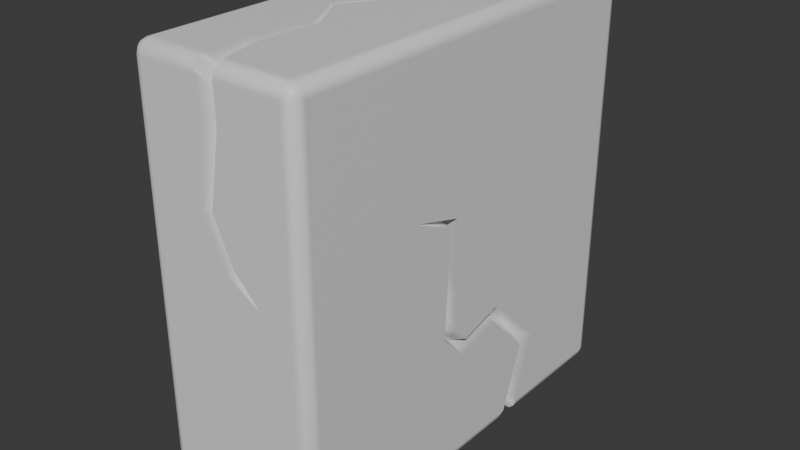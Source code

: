 # Source: Oblong_1p5_Cracked_1.blend  (saved by Blender 4.1.24; exported with 4.5.12 LTS)
import bpy
from mathutils import Matrix  # noqa: F401  (used for matrix-valued properties, if any)

bpy.ops.wm.read_factory_settings(use_empty=True)
scene = bpy.context.scene
scene.name = 'Scene'

# ---- collections
col_collection = bpy.data.collections.new('Collection'); scene.collection.children.link(col_collection)

# ---- materials (node trees are filled in below, after node groups)
mat_material = bpy.data.materials.new('Material')
mat_material.alpha_threshold = 0.0
mat_material.use_transparent_shadow = False
mat_material.roughness = 0.5
mat_material.line_color = (0.0, 0.0, 0.0, 1.0)

# ---- material node trees
mat_material.use_nodes = True; mat_material.node_tree.nodes.clear()
_N = mat_material.node_tree.nodes; _L = mat_material.node_tree.links
n0 = _N.new('ShaderNodeOutputMaterial'); n0.name = 'Material Output'; n0.location = (300, 300)
n1 = _N.new('ShaderNodeBsdfPrincipled'); n1.name = 'Principled BSDF'; n1.location = (10, 300)
n1.inputs[3].default_value = 1.45
_L.new(n1.outputs[0], n0.inputs[0])
n0.is_active_output = True

# ---- world
world_world = bpy.data.worlds.new('World'); scene.world = world_world
world_world.use_nodes = True; world_world.node_tree.nodes.clear()
_N = world_world.node_tree.nodes; _L = world_world.node_tree.links
n0 = _N.new('ShaderNodeOutputWorld'); n0.name = 'World Output'; n0.location = (300, 300)
n1 = _N.new('ShaderNodeBackground'); n1.name = 'Background'; n1.location = (10, 300)
n1.inputs[0].default_value = (0.05088, 0.05088, 0.05088, 1.0)
_L.new(n1.outputs[0], n0.inputs[0])
n0.is_active_output = True
world_world.color = (0.05088, 0.05088, 0.05088)
world_world.use_sun_shadow = False
world_world.sun_shadow_jitter_overblur = 0.0

# ---- meshes
me_cube = bpy.data.meshes.new('Cube')
me_cube.from_pydata([(0.425, 1.25, 1.175), (0.425, 1.175, 1.25), (0.5, 1.175, 1.175), (0.425, 1.24, 1.212), (0.4625, 1.24, 1.175), (0.4609, 1.23, 1.211), (0.4625, 1.175, 1.24), (0.425, 1.212, 1.24), (0.4609, 1.211, 1.23), (0.49, 1.212, 1.175), (0.49, 1.175, 1.212), (0.4802, 1.211, 1.211), (0.425, 1.175, -1.25), (0.425, 1.25, -1.175), (0.5, 1.175, -1.175), (0.425, 1.212, -1.24), (0.4625, 1.175, -1.24), (0.4609, 1.211, -1.23), (0.4625, 1.24, -1.175), (0.425, 1.24, -1.212), (0.4609, 1.23, -1.211), (0.49, 1.175, -1.212), (0.49, 1.212, -1.175), (0.4802, 1.211, -1.211), (0.5, -1.175, 1.175), (0.425, -1.175, 1.25), (0.425, -1.25, 1.175), (0.49, -1.175, 1.212), (0.49, -1.212, 1.175), (0.4802, -1.211, 1.211), (0.425, -1.212, 1.24), (0.4625, -1.175, 1.24), (0.4609, -1.211, 1.23), (0.4625, -1.24, 1.175), (0.425, -1.24, 1.212), (0.4609, -1.23, 1.211), (0.5, -1.175, -1.175), (0.425, -1.25, -1.175), (0.425, -1.175, -1.25), (0.49, -1.212, -1.175), (0.49, -1.175, -1.212), (0.4802, -1.211, -1.211), (0.425, -1.24, -1.212), (0.4625, -1.24, -1.175), (0.4609, -1.23, -1.211), (0.4625, -1.175, -1.24), (0.425, -1.212, -1.24), (0.4609, -1.211, -1.23), (-0.425, 1.25, 1.175), (-0.5, 1.175, 1.175), (-0.425, 1.175, 1.25), (-0.4625, 1.24, 1.175), (-0.425, 1.24, 1.212), (-0.4609, 1.23, 1.211), (-0.49, 1.175, 1.212), (-0.49, 1.212, 1.175), (-0.4802, 1.211, 1.211), (-0.425, 1.212, 1.24), (-0.4625, 1.175, 1.24), (-0.4609, 1.211, 1.23), (-0.5, 1.175, -1.175), (-0.425, 1.25, -1.175), (-0.425, 1.175, -1.25), (-0.49, 1.212, -1.175), (-0.49, 1.175, -1.212), (-0.4802, 1.211, -1.211), (-0.425, 1.24, -1.212), (-0.4625, 1.24, -1.175), (-0.4609, 1.23, -1.211), (-0.4625, 1.175, -1.24), (-0.425, 1.212, -1.24), (-0.4609, 1.211, -1.23), (-0.5, -1.175, 1.175), (-0.425, -1.25, 1.175), (-0.425, -1.175, 1.25), (-0.49, -1.212, 1.175), (-0.49, -1.175, 1.212), (-0.4802, -1.211, 1.211), (-0.425, -1.24, 1.212), (-0.4625, -1.24, 1.175), (-0.4609, -1.23, 1.211), (-0.4625, -1.175, 1.24), (-0.425, -1.212, 1.24), (-0.4609, -1.211, 1.23), (-0.425, -1.175, -1.25), (-0.425, -1.25, -1.175), (-0.5, -1.175, -1.175), (-0.425, -1.212, -1.24), (-0.4625, -1.175, -1.24), (-0.4609, -1.211, -1.23), (-0.4625, -1.24, -1.175), (-0.425, -1.24, -1.212), (-0.4609, -1.23, -1.211), (-0.49, -1.175, -1.212), (-0.49, -1.212, -1.175), (-0.4802, -1.211, -1.211), (0.4625, 0.4581, -1.24), (0.4625, 0.2966, -1.24), (0.5, 0.4648, -1.175), (0.5, 0.3354, -1.175), (0.425, 0.304, -1.25), (0.425, 0.4472, -1.25), (0.49, 0.4582, -1.212), (0.49, 0.3059, -1.212), (0.265, 0.5091, -1.25), (0.2682, 0.7248, -1.25), (0.002062, 0.8556, -1.25), (-0.267, 0.7917, -1.25), (0.005203, 0.7916, -1.25), (0.1794, 0.6789, -1.25), (0.1507, 0.4626, -1.25), (0.5, 0.473, -0.7923), (0.5, 0.2078, -0.5091), (0.5, -0.07503, -0.5842), (0.5, -0.2427, -0.4183), (0.5, -0.2284, -0.1592), (0.5, -0.2164, 0.2318), (0.5, -0.4796, 0.3528), (0.5, -0.157, 0.2623), (0.5, -0.154, -0.1775), (0.5, -0.1499, -0.3923), (0.5, -0.05576, -0.4883), (0.5, 0.2239, -0.4123), (0.5, 0.5848, -0.7694), (-0.4625, 1.24, -0.3813), (-0.4625, 1.24, -0.1252), (-0.5, 1.175, -0.3491), (-0.5, 1.175, -0.1053), (-0.425, 1.25, -0.1379), (-0.425, 1.25, -0.3537), (-0.49, 1.212, -0.3769), (-0.49, 1.212, -0.1252), (-0.5, 0.8496, -0.1886), (-0.5, 0.5454, -0.1192), (-0.5, 0.3256, 0.09711), (-0.5, 0.4263, 0.3776), (-0.5, -0.09438, 0.5599), (-0.5, 0.3101, 0.3399), (-0.5, 0.1845, 0.06207), (-0.5, 0.4689, -0.2242), (-0.5, 0.836, -0.325), (-0.2258, 1.25, -0.1632), (0.04832, 1.25, -0.2788), (0.1383, 1.25, -0.0988), (0.2926, 1.25, -0.1118), (0.09211, 1.25, -0.04473), (0.001538, 1.25, -0.175), (-0.2475, 1.25, -0.03485), (-0.07252, -1.25, 1.175), (0.03851, -1.25, 1.175), (0.04142, -1.175, 1.25), (-0.06659, -1.175, 1.25), (-0.07291, -1.24, 1.212), (0.04196, -1.24, 1.212), (-0.08622, -1.212, 1.24), (0.05116, -1.212, 1.24), (-0.05564, -1.25, 0.956), (-0.1026, -1.25, 0.5345), (0.03302, -1.25, 0.2486), (0.2325, -1.25, 0.1355), (0.07988, -1.25, 0.2936), (-0.03215, -1.25, 0.5411), (0.04295, -1.25, 0.9581), (-0.01105, -0.05956, 1.25), (-0.1814, -0.3043, 1.25), (-0.03853, -0.5879, 1.25), (-0.09494, -0.951, 1.25), (-0.01835, -0.9433, 1.25), (0.002741, -0.57, 1.25), (-0.1425, -0.3192, 1.25), (-0.01656, -1.093, 1.119), (-0.01617, -1.131, 1.054), (-0.009612, -1.056, 1.129), (-0.01604, -1.121, 1.091), (-0.1597, -0.314, 1.124), (-0.01721, -0.5799, 1.124), (-0.05688, -0.947, 1.124), (-0.004071, -1.131, 0.953), (-0.06637, -1.131, 0.536), (0.05766, -1.131, 0.2746), (-0.3731, 1.042, -0.2444), (-0.3455, 1.069, -0.244), (-0.3831, 1.004, -0.2353), (-0.3081, 1.079, -0.2282), (-0.241, 1.079, -0.09822), (0.0189, 1.079, -0.2212), (0.1127, 1.079, -0.07595), (-0.3966, 0.3645, 0.3513), (-0.3966, 0.2607, 0.0768), (-0.3966, 0.5023, -0.1714), (-0.3966, 0.8357, -0.2579), (0.3966, 0.4013, -1.085), (0.3216, 0.3849, -1.16), (0.3866, 0.388, -1.123), (0.359, 0.3813, -1.15), (0.2093, 0.4868, -1.158), (0.2234, 0.6995, -1.158), (0.002214, 0.8245, -1.158), (0.3898, -0.1858, 0.2441), (0.3898, -0.1932, -0.1719), (0.3898, -0.1941, -0.4047), (0.3898, -0.06653, -0.5352), (0.3898, 0.2117, -0.461), (0.3898, 0.5293, -0.7825)], [], [(62, 12, 101, 104, 105, 106, 107), (86, 72, 49, 127, 132, 133, 134, 135, 136, 137, 138, 139, 140, 126, 60), (37, 26, 149, 162, 161, 160, 159, 158, 157, 85), (1, 50, 163, 169, 168, 167, 150, 25), (14, 2, 24, 36, 99, 111, 112, 113, 114, 115, 116, 117, 118, 119, 120, 121, 122, 123, 98), (0, 3, 5, 4), (3, 7, 8, 5), (1, 6, 8, 7), (6, 10, 11, 8), (2, 9, 11, 10), (9, 4, 5, 11), (5, 8, 11), (12, 15, 17, 16), (15, 19, 20, 17), (13, 18, 20, 19), (18, 22, 23, 20), (14, 21, 23, 22), (21, 16, 17, 23), (17, 20, 23), (24, 27, 29, 28), (27, 31, 32, 29), (25, 30, 32, 31), (30, 34, 35, 32), (26, 33, 35, 34), (33, 28, 29, 35), (29, 32, 35), (36, 39, 41, 40), (39, 43, 44, 41), (37, 42, 44, 43), (42, 46, 47, 44), (38, 45, 47, 46), (45, 40, 41, 47), (41, 44, 47), (48, 51, 53, 52), (51, 55, 56, 53), (49, 54, 56, 55), (54, 58, 59, 56), (50, 57, 59, 58), (57, 52, 53, 59), (53, 56, 59), (60, 63, 65, 64), (63, 67, 68, 65), (61, 66, 68, 67), (66, 70, 71, 68), (62, 69, 71, 70), (69, 64, 65, 71), (65, 68, 71), (72, 75, 77, 76), (75, 79, 80, 77), (73, 78, 80, 79), (78, 82, 83, 80), (74, 81, 83, 82), (81, 76, 77, 83), (77, 80, 83), (84, 87, 89, 88), (87, 91, 92, 89), (85, 90, 92, 91), (90, 94, 95, 92), (86, 93, 95, 94), (93, 88, 89, 95), (89, 92, 95), (62, 84, 88, 69), (69, 88, 93, 64), (64, 93, 86, 60), (12, 62, 70, 15), (15, 70, 66, 19), (19, 66, 61, 13), (2, 14, 22, 9), (9, 22, 18, 4), (4, 18, 13, 0), (85, 73, 79, 90), (90, 79, 75, 94), (94, 75, 72, 86), (26, 37, 43, 33), (33, 43, 39, 28), (28, 39, 36, 24), (48, 128, 125, 51), (51, 125, 131, 55), (55, 131, 127, 49), (25, 150, 155, 30), (30, 155, 153, 34), (34, 153, 149, 26), (1, 25, 31, 6), (6, 31, 27, 10), (10, 27, 24, 2), (84, 38, 46, 87), (87, 46, 42, 91), (91, 42, 37, 85), (74, 50, 58, 81), (81, 58, 54, 76), (76, 54, 49, 72), (50, 1, 7, 57), (57, 7, 3, 52), (52, 3, 0, 48), (38, 100, 97, 45), (45, 97, 103, 40), (40, 103, 99, 36), (61, 129, 141, 142, 143, 144, 145, 146, 147, 128, 48, 0, 13), (99, 103, 193, 191), (98, 102, 21, 14), (100, 110, 195, 192), (97, 100, 192, 194), (96, 101, 12, 16), (103, 97, 194, 193), (102, 96, 16, 21), (98, 123, 203, 191), (126, 140, 190, 182), (127, 131, 180, 182), (126, 130, 63, 60), (128, 147, 184, 183), (125, 128, 183, 181), (124, 129, 61, 67), (131, 125, 181, 180), (130, 124, 67, 63), (155, 150, 172, 170), (154, 151, 74, 82), (148, 156, 177, 171), (153, 155, 170, 173), (152, 154, 82, 78), (150, 167, 176, 172), (149, 153, 173, 171), (148, 152, 78, 73), (163, 50, 74, 164), (164, 74, 151, 166, 165), (170, 172, 151, 154), (172, 176, 166, 151), (171, 173, 152, 148), (171, 177, 162, 149), (173, 170, 154, 152), (85, 157, 156, 148, 73), (183, 184, 141, 129), (181, 183, 129, 124), (182, 190, 132, 127), (182, 180, 130, 126), (180, 181, 124, 130), (192, 195, 104, 101), (191, 203, 111, 99), (194, 192, 101, 96), (191, 193, 102, 98), (193, 194, 96, 102), (198, 118, 117), (116, 198, 117), (200, 120, 119, 118, 198, 199), (114, 200, 199, 198, 116, 115), (201, 121, 120, 200), (113, 201, 200, 114), (202, 122, 121, 201), (112, 202, 201, 113), (203, 123, 122, 202), (111, 203, 202, 112), (104, 195, 196, 105), (195, 110, 109, 196), (105, 196, 197, 106), (196, 109, 108, 197), (106, 197, 107), (197, 108, 107), (143, 186, 144), (186, 145, 144), (142, 185, 186, 143), (185, 146, 145, 186), (141, 184, 185, 142), (184, 147, 146, 185), (190, 140, 139, 189), (132, 190, 189, 133), (189, 139, 138, 188), (133, 189, 188, 134), (188, 138, 137, 187), (134, 188, 187, 135), (187, 137, 136), (135, 187, 136), (160, 179, 159), (179, 158, 159), (161, 178, 179, 160), (178, 157, 158, 179), (162, 177, 178, 161), (177, 156, 157, 178), (176, 167, 168, 175), (166, 176, 175, 165), (165, 175, 174, 164), (175, 168, 169, 174), (164, 174, 163), (174, 169, 163), (107, 108, 109, 110, 100, 38, 84, 62)])
me_cube.polygons.foreach_set('use_smooth', [True] * 183)
_k = set([(96, 101), (96, 102), (97, 100), (97, 103), (98, 102), (98, 123), (99, 103), (99, 111), (100, 110), (101, 104), (104, 105), (105, 106), (106, 107), (107, 108), (107, 197), (108, 109), (109, 110), (111, 112), (112, 113), (113, 114), (114, 115), (115, 116), (116, 117), (117, 118), (117, 198), (118, 119), (119, 120), (120, 121), (121, 122), (122, 123), (124, 129), (124, 130), (125, 128), (125, 131), (126, 130), (126, 140), (127, 131), (127, 132), (128, 147), (129, 141), (132, 133), (133, 134), (134, 135), (135, 136), (136, 137), (136, 187), (137, 138), (138, 139), (139, 140), (141, 142), (142, 143), (143, 144), (144, 145), (144, 186), (145, 146), (146, 147), (148, 152), (148, 156), (149, 153), (149, 162), (150, 155), (150, 167), (151, 154), (151, 166), (152, 154), (153, 155), (156, 157), (157, 158), (158, 159), (159, 160), (159, 179), (160, 161), (161, 162), (163, 164), (163, 169), (163, 174), (164, 165), (165, 166), (167, 168), (168, 169), (170, 172), (170, 173), (171, 173), (171, 177), (172, 176), (174, 175), (175, 176), (177, 178), (178, 179), (180, 181), (180, 182), (181, 183), (182, 190), (183, 184), (184, 185), (185, 186), (187, 188), (188, 189), (189, 190), (191, 193), (191, 203), (192, 194), (192, 195), (193, 194), (195, 196), (196, 197), (198, 199), (199, 200), (200, 201), (201, 202), (202, 203)])
me_cube.attributes.new('sharp_edge', 'BOOLEAN', 'EDGE').data.foreach_set('value', [ (min(e.vertices), max(e.vertices)) in _k for e in me_cube.edges])
_uv = me_cube.uv_layers.new(name='UVMap')
_uv.uv.foreach_set('vector', [0.1437, 0.5188, 0.3563, 0.5188, 0.3563, 0.5846, 0.3163, 0.579, 0.317, 0.5595, 0.2505, 0.5476, 0.1833, 0.5534, 0.3938, 0.01875, 0.6063, 0.01875, 0.6063, 0.2313, 0.4905, 0.2313, 0.4829, 0.2018, 0.4892, 0.1743, 0.5088, 0.1544, 0.5341, 0.1635, 0.5506, 0.1165, 0.5307, 0.153, 0.5056, 0.1417, 0.4797, 0.1674, 0.4706, 0.2006, 0.4684, 0.2313, 0.3938, 0.2313, 0.3938, 0.7688, 0.6063, 0.7688, 0.6063, 0.8654, 0.5866, 0.8643, 0.5489, 0.883, 0.5265, 0.855, 0.5122, 0.8169, 0.5225, 0.8667, 0.5483, 0.9007, 0.3938, 0.9813, 0.6438, 0.5188, 0.8563, 0.5188, 0.7528, 0.6304, 0.7856, 0.6539, 0.7493, 0.6765, 0.7546, 0.7103, 0.7396, 0.7313, 0.6438, 0.7313, 0.3938, 0.5188, 0.6063, 0.5188, 0.6063, 0.7313, 0.3938, 0.7313, 0.3938, 0.5947, 0.4284, 0.5822, 0.454, 0.6062, 0.4472, 0.6318, 0.4622, 0.6469, 0.4856, 0.6456, 0.521, 0.6446, 0.5319, 0.6684, 0.5237, 0.6392, 0.4839, 0.6389, 0.4645, 0.6386, 0.4558, 0.63, 0.4627, 0.6048, 0.4304, 0.5721, 0.3938, 0.583, 0.6063, 0.4813, 0.6156, 0.4813, 0.6152, 0.4902, 0.6062, 0.4906, 0.6156, 0.4813, 0.625, 0.4812, 0.625, 0.4902, 0.6152, 0.4902, 0.6438, 0.5188, 0.6344, 0.5188, 0.6348, 0.5, 0.6438, 0.5, 0.6344, 0.5188, 0.6156, 0.5187, 0.6152, 0.5098, 0.6348, 0.5, 0.6063, 0.5188, 0.6062, 0.5094, 0.6152, 0.5098, 0.6156, 0.5187, 0.6062, 0.5094, 0.6062, 0.4906, 0.6152, 0.4902, 0.6152, 0.5098, 0.6152, 0.4902, 0.625, 0.4902, 0.6152, 0.4951, 0.3563, 0.5188, 0.3562, 0.5094, 0.3652, 0.5098, 0.3656, 0.5187, 0.3562, 0.5094, 0.3563, 0.5, 0.3652, 0.5, 0.3652, 0.5098, 0.3938, 0.4813, 0.3938, 0.4906, 0.375, 0.4902, 0.375, 0.4812, 0.3938, 0.4906, 0.3937, 0.5094, 0.3848, 0.5098, 0.375, 0.4902, 0.3938, 0.5188, 0.3844, 0.5188, 0.3848, 0.5098, 0.3937, 0.5094, 0.3844, 0.5188, 0.3656, 0.5187, 0.3652, 0.5098, 0.3848, 0.5098, 0.3652, 0.5098, 0.3652, 0.5, 0.3701, 0.5098, 0.6063, 0.7313, 0.6156, 0.7313, 0.6152, 0.7402, 0.6062, 0.7406, 0.6156, 0.7313, 0.6344, 0.7312, 0.6348, 0.75, 0.6152, 0.7402, 0.6438, 0.7313, 0.6438, 0.75, 0.6348, 0.75, 0.6344, 0.7312, 0.625, 0.7688, 0.6156, 0.7688, 0.6152, 0.7598, 0.625, 0.7598, 0.6063, 0.7688, 0.6062, 0.7594, 0.6152, 0.7598, 0.6156, 0.7688, 0.6062, 0.7594, 0.6062, 0.7406, 0.6152, 0.7402, 0.6152, 0.7598, 0.6152, 0.7549, 0.625, 0.7598, 0.6152, 0.7598, 0.3938, 0.7313, 0.3938, 0.7406, 0.3848, 0.7402, 0.3844, 0.7312, 0.3938, 0.7406, 0.3937, 0.7594, 0.375, 0.7598, 0.3848, 0.7402, 0.3938, 0.7688, 0.375, 0.7688, 0.375, 0.7598, 0.3937, 0.7594, 0.3563, 0.75, 0.3562, 0.7406, 0.3652, 0.7402, 0.3652, 0.75, 0.3563, 0.7313, 0.3656, 0.7313, 0.3652, 0.7402, 0.3562, 0.7406, 0.3656, 0.7313, 0.3844, 0.7312, 0.3848, 0.7402, 0.3652, 0.7402, 0.3701, 0.7402, 0.3652, 0.75, 0.3652, 0.7402, 0.6063, 0.2688, 0.6062, 0.2594, 0.6152, 0.2598, 0.6156, 0.2688, 0.6062, 0.2594, 0.6062, 0.2406, 0.6152, 0.2402, 0.6152, 0.2598, 0.6063, 0.2313, 0.6156, 0.2313, 0.6152, 0.2402, 0.6062, 0.2406, 0.6156, 0.2313, 0.625, 0.2313, 0.625, 0.2402, 0.6152, 0.2402, 0.8563, 0.5188, 0.8562, 0.5, 0.875, 0.5098, 0.875, 0.5188, 0.625, 0.2688, 0.6156, 0.2688, 0.6152, 0.2598, 0.625, 0.25, 0.6152, 0.2451, 0.6152, 0.2402, 0.625, 0.2402, 0.3938, 0.2313, 0.3938, 0.2406, 0.375, 0.2402, 0.375, 0.2313, 0.3938, 0.2406, 0.3937, 0.2594, 0.375, 0.2598, 0.375, 0.2402, 0.3938, 0.2688, 0.375, 0.2688, 0.375, 0.2598, 0.3937, 0.2594, 0.1437, 0.5, 0.1438, 0.5094, 0.1348, 0.5098, 0.1348, 0.5, 0.1437, 0.5188, 0.1344, 0.5188, 0.1348, 0.5098, 0.1438, 0.5094, 0.1344, 0.5188, 0.125, 0.5188, 0.125, 0.5098, 0.1348, 0.5098, 0.125, 0.5098, 0.1348, 0.5, 0.1348, 0.5098, 0.6063, 0.01875, 0.6062, 0.009387, 0.6152, 0.009784, 0.6156, 0.01875, 0.6062, 0.009387, 0.6062, 0.0, 0.6152, 0.0, 0.6152, 0.009784, 0.6063, 0.9813, 0.6156, 0.9812, 0.6152, 1.0, 0.6062, 1.0, 0.6156, 0.9812, 0.625, 0.9812, 0.625, 1.0, 0.6152, 1.0, 0.8563, 0.7313, 0.875, 0.7313, 0.875, 0.7402, 0.8562, 0.75, 0.625, 0.01875, 0.6156, 0.01875, 0.6152, 0.009784, 0.625, 0.009784, 0.6152, 0.009784, 0.6152, 0.0, 0.625, 0.009784, 0.1438, 0.7313, 0.1437, 0.7406, 0.1348, 0.7402, 0.1344, 0.7312, 0.1437, 0.7406, 0.1437, 0.75, 0.1348, 0.75, 0.1348, 0.7402, 0.3938, 0.9813, 0.3938, 1.0, 0.375, 0.9902, 0.375, 0.9812, 0.3938, 0.0, 0.3937, 0.009387, 0.375, 0.009784, 0.375, 0.0, 0.3938, 0.01875, 0.375, 0.01875, 0.375, 0.009784, 0.3937, 0.009387, 0.125, 0.7313, 0.1344, 0.7312, 0.1348, 0.7402, 0.125, 0.7402, 0.1348, 0.7402, 0.1348, 0.75, 0.125, 0.7402, 0.1437, 0.5188, 0.1438, 0.7313, 0.1344, 0.7312, 0.1344, 0.5188, 0.1344, 0.5188, 0.1344, 0.7312, 0.125, 0.7313, 0.125, 0.5188, 0.375, 0.2313, 0.375, 0.01875, 0.3938, 0.01875, 0.3938, 0.2313, 0.3563, 0.5188, 0.1437, 0.5188, 0.1438, 0.5094, 0.3562, 0.5094, 0.3562, 0.5094, 0.1438, 0.5094, 0.1437, 0.5, 0.3563, 0.5, 0.375, 0.4812, 0.375, 0.2688, 0.3938, 0.2688, 0.3938, 0.4813, 0.6063, 0.5188, 0.3938, 0.5188, 0.3937, 0.5094, 0.6062, 0.5094, 0.6062, 0.5094, 0.3937, 0.5094, 0.3938, 0.4906, 0.6062, 0.4906, 0.6062, 0.4906, 0.3938, 0.4906, 0.3938, 0.4813, 0.6063, 0.4813, 0.3938, 0.9813, 0.6063, 0.9813, 0.6062, 1.0, 0.3938, 1.0, 0.3938, 0.0, 0.6062, 0.0, 0.6062, 0.009387, 0.3937, 0.009387, 0.3937, 0.009387, 0.6062, 0.009387, 0.6063, 0.01875, 0.3938, 0.01875, 0.6063, 0.7688, 0.3938, 0.7688, 0.3937, 0.7594, 0.6062, 0.7594, 0.6062, 0.7594, 0.3937, 0.7594, 0.3938, 0.7406, 0.6062, 0.7406, 0.6062, 0.7406, 0.3938, 0.7406, 0.3938, 0.7313, 0.6063, 0.7313, 0.6063, 0.2688, 0.4875, 0.2688, 0.4887, 0.2594, 0.6062, 0.2594, 0.6062, 0.2594, 0.4887, 0.2594, 0.4887, 0.2406, 0.6062, 0.2406, 0.6062, 0.2406, 0.4887, 0.2406, 0.4905, 0.2313, 0.6063, 0.2313, 0.6438, 0.7313, 0.7396, 0.7313, 0.7372, 0.75, 0.6438, 0.75, 0.625, 0.7688, 0.625, 0.8622, 0.6156, 0.8645, 0.6156, 0.7688, 0.6156, 0.7688, 0.6156, 0.8645, 0.6063, 0.8654, 0.6063, 0.7688, 0.6438, 0.5188, 0.6438, 0.7313, 0.6344, 0.7312, 0.6344, 0.5188, 0.6344, 0.5188, 0.6344, 0.7312, 0.6156, 0.7313, 0.6156, 0.5187, 0.6156, 0.5187, 0.6156, 0.7313, 0.6063, 0.7313, 0.6063, 0.5188, 0.1438, 0.7313, 0.3563, 0.7313, 0.3562, 0.7406, 0.1437, 0.7406, 0.1437, 0.7406, 0.3562, 0.7406, 0.3563, 0.75, 0.1437, 0.75, 0.375, 0.9812, 0.375, 0.7688, 0.3938, 0.7688, 0.3938, 0.9813, 0.8563, 0.7313, 0.8563, 0.5188, 0.875, 0.5188, 0.875, 0.7313, 0.625, 0.01875, 0.625, 0.2313, 0.6156, 0.2313, 0.6156, 0.01875, 0.6156, 0.01875, 0.6156, 0.2313, 0.6063, 0.2313, 0.6063, 0.01875, 0.8563, 0.5188, 0.6438, 0.5188, 0.6438, 0.5, 0.8562, 0.5, 0.625, 0.2688, 0.625, 0.4812, 0.6156, 0.4813, 0.6156, 0.2688, 0.6156, 0.2688, 0.6156, 0.4813, 0.6063, 0.4813, 0.6063, 0.2688, 0.3563, 0.7313, 0.3563, 0.5975, 0.3656, 0.5982, 0.3656, 0.7313, 0.3656, 0.7313, 0.3656, 0.5982, 0.3844, 0.5973, 0.3844, 0.7312, 0.3844, 0.7312, 0.3844, 0.5973, 0.3938, 0.5947, 0.3938, 0.7313, 0.3938, 0.2688, 0.468, 0.2688, 0.4852, 0.3186, 0.4748, 0.3871, 0.4911, 0.4096, 0.4899, 0.4481, 0.496, 0.398, 0.4842, 0.3754, 0.4968, 0.3131, 0.4875, 0.2688, 0.6063, 0.2688, 0.6063, 0.4813, 0.3938, 0.4813, 0.3938, 0.5947, 0.3844, 0.5973, 0.3844, 0.5899, 0.3938, 0.5887, 0.3938, 0.583, 0.3844, 0.5836, 0.3844, 0.5188, 0.3938, 0.5188, 0.3563, 0.5975, 0.2877, 0.5832, 0.3023, 0.581, 0.3563, 0.5902, 0.3656, 0.5982, 0.3563, 0.5975, 0.3563, 0.5902, 0.3656, 0.5905, 0.3656, 0.5836, 0.3563, 0.5846, 0.3563, 0.5188, 0.3656, 0.5187, 0.3844, 0.5973, 0.3656, 0.5982, 0.3656, 0.5905, 0.3844, 0.5899, 0.3844, 0.5836, 0.3656, 0.5836, 0.3656, 0.5187, 0.3844, 0.5188, 0.3938, 0.583, 0.4304, 0.5721, 0.4292, 0.5771, 0.3938, 0.5887, 0.4684, 0.2313, 0.4706, 0.2006, 0.4767, 0.2006, 0.4787, 0.2313, 0.4905, 0.2313, 0.4887, 0.2406, 0.4779, 0.2406, 0.4787, 0.2313, 0.4684, 0.2313, 0.4659, 0.2406, 0.3938, 0.2406, 0.3938, 0.2313, 0.4875, 0.2688, 0.4968, 0.3131, 0.4911, 0.3148, 0.4794, 0.2688, 0.4887, 0.2594, 0.4875, 0.2688, 0.4794, 0.2688, 0.4779, 0.2594, 0.4655, 0.2594, 0.468, 0.2688, 0.3938, 0.2688, 0.3937, 0.2594, 0.4887, 0.2406, 0.4887, 0.2594, 0.4779, 0.2594, 0.4779, 0.2406, 0.4659, 0.2406, 0.4655, 0.2594, 0.3937, 0.2594, 0.3938, 0.2406, 0.7372, 0.75, 0.7396, 0.7313, 0.7524, 0.7313, 0.7541, 0.75, 0.7716, 0.75, 0.7666, 0.7313, 0.8563, 0.7313, 0.8562, 0.75, 0.6063, 0.8931, 0.5864, 0.8889, 0.5862, 0.876, 0.6063, 0.879, 0.6156, 0.8645, 0.625, 0.8622, 0.625, 0.8791, 0.6156, 0.879, 0.6156, 0.8932, 0.625, 0.8966, 0.625, 0.9812, 0.6156, 0.9812, 0.7396, 0.7313, 0.7546, 0.7103, 0.7642, 0.7106, 0.7524, 0.7313, 0.6063, 0.8654, 0.6156, 0.8645, 0.6156, 0.879, 0.6063, 0.879, 0.6063, 0.8931, 0.6156, 0.8932, 0.6156, 0.9812, 0.6063, 0.9813, 0.7528, 0.6304, 0.8563, 0.5188, 0.8563, 0.7313, 0.7953, 0.6525, 0.7953, 0.6525, 0.8563, 0.7313, 0.7666, 0.7313, 0.7737, 0.711, 0.7596, 0.6782, 0.7541, 0.75, 0.7524, 0.7313, 0.7666, 0.7313, 0.7716, 0.75, 0.7524, 0.7313, 0.7642, 0.7106, 0.7737, 0.711, 0.7666, 0.7313, 0.6063, 0.879, 0.6156, 0.879, 0.6156, 0.8932, 0.6063, 0.8931, 0.6063, 0.879, 0.5862, 0.876, 0.5866, 0.8643, 0.6063, 0.8654, 0.6156, 0.879, 0.625, 0.8791, 0.625, 0.8966, 0.6156, 0.8932, 0.3938, 0.9813, 0.5483, 0.9007, 0.5864, 0.8889, 0.6063, 0.8931, 0.6063, 0.9813, 0.4794, 0.2688, 0.4911, 0.3148, 0.4852, 0.3186, 0.468, 0.2688, 0.4779, 0.2594, 0.4794, 0.2688, 0.468, 0.2688, 0.4655, 0.2594, 0.4787, 0.2313, 0.4767, 0.2006, 0.4829, 0.2018, 0.4905, 0.2313, 0.4787, 0.2313, 0.4779, 0.2406, 0.4659, 0.2406, 0.4684, 0.2313, 0.4779, 0.2406, 0.4779, 0.2594, 0.4655, 0.2594, 0.4659, 0.2406, 0.3563, 0.5902, 0.3023, 0.581, 0.3163, 0.579, 0.3563, 0.5846, 0.3938, 0.5887, 0.4292, 0.5771, 0.4284, 0.5822, 0.3938, 0.5947, 0.3656, 0.5905, 0.3563, 0.5902, 0.3563, 0.5846, 0.3656, 0.5836, 0.3938, 0.5887, 0.3844, 0.5899, 0.3844, 0.5836, 0.3938, 0.583, 0.3844, 0.5899, 0.3656, 0.5905, 0.3656, 0.5836, 0.3844, 0.5836, 0.5221, 0.6418, 0.5237, 0.6392, 0.5319, 0.6684, 0.521, 0.6446, 0.5221, 0.6418, 0.5319, 0.6684, 0.4634, 0.6426, 0.4645, 0.6386, 0.4839, 0.6389, 0.5237, 0.6392, 0.5221, 0.6418, 0.4845, 0.6425, 0.4622, 0.6469, 0.4634, 0.6426, 0.4845, 0.6425, 0.5221, 0.6418, 0.521, 0.6446, 0.4856, 0.6456, 0.4516, 0.631, 0.4558, 0.63, 0.4645, 0.6386, 0.4634, 0.6426, 0.4472, 0.6318, 0.4516, 0.631, 0.4634, 0.6426, 0.4622, 0.6469, 0.4583, 0.6059, 0.4627, 0.6048, 0.4558, 0.63, 0.4516, 0.631, 0.454, 0.6062, 0.4583, 0.6059, 0.4516, 0.631, 0.4472, 0.6318, 0.4292, 0.5771, 0.4304, 0.5721, 0.4627, 0.6048, 0.4583, 0.6059, 0.4284, 0.5822, 0.4292, 0.5771, 0.4583, 0.6059, 0.454, 0.6062, 0.3163, 0.579, 0.3023, 0.581, 0.3059, 0.5618, 0.317, 0.5595, 0.3023, 0.581, 0.2877, 0.5832, 0.2949, 0.5636, 0.3059, 0.5618, 0.317, 0.5595, 0.3059, 0.5618, 0.2506, 0.5504, 0.2505, 0.5476, 0.3059, 0.5618, 0.2949, 0.5636, 0.2513, 0.5534, 0.2506, 0.5504, 0.2505, 0.5476, 0.2506, 0.5504, 0.1833, 0.5534, 0.2506, 0.5504, 0.2513, 0.5534, 0.1833, 0.5534, 0.4911, 0.4096, 0.4931, 0.4032, 0.4899, 0.4481, 0.4931, 0.4032, 0.496, 0.398, 0.4899, 0.4481, 0.4748, 0.3871, 0.48, 0.3797, 0.4931, 0.4032, 0.4911, 0.4096, 0.48, 0.3797, 0.4842, 0.3754, 0.496, 0.398, 0.4931, 0.4032, 0.4852, 0.3186, 0.4911, 0.3148, 0.48, 0.3797, 0.4748, 0.3871, 0.4911, 0.3148, 0.4968, 0.3131, 0.4842, 0.3754, 0.48, 0.3797, 0.4767, 0.2006, 0.4706, 0.2006, 0.4797, 0.1674, 0.4845, 0.1704, 0.4829, 0.2018, 0.4767, 0.2006, 0.4845, 0.1704, 0.4892, 0.1743, 0.4845, 0.1704, 0.4797, 0.1674, 0.5056, 0.1417, 0.5069, 0.1486, 0.4892, 0.1743, 0.4845, 0.1704, 0.5069, 0.1486, 0.5088, 0.1544, 0.5069, 0.1486, 0.5056, 0.1417, 0.5307, 0.153, 0.5318, 0.158, 0.5088, 0.1544, 0.5069, 0.1486, 0.5318, 0.158, 0.5341, 0.1635, 0.5318, 0.158, 0.5307, 0.153, 0.5506, 0.1165, 0.5341, 0.1635, 0.5318, 0.158, 0.5506, 0.1165, 0.5265, 0.855, 0.5248, 0.8606, 0.5122, 0.8169, 0.5248, 0.8606, 0.5225, 0.8667, 0.5122, 0.8169, 0.5489, 0.883, 0.5485, 0.8916, 0.5248, 0.8606, 0.5265, 0.855, 0.5485, 0.8916, 0.5483, 0.9007, 0.5225, 0.8667, 0.5248, 0.8606, 0.5866, 0.8643, 0.5862, 0.876, 0.5485, 0.8916, 0.5489, 0.883, 0.5862, 0.876, 0.5864, 0.8889, 0.5483, 0.9007, 0.5485, 0.8916, 0.7642, 0.7106, 0.7546, 0.7103, 0.7493, 0.6765, 0.7543, 0.6774, 0.7737, 0.711, 0.7642, 0.7106, 0.7543, 0.6774, 0.7596, 0.6782, 0.7596, 0.6782, 0.7543, 0.6774, 0.7899, 0.6534, 0.7953, 0.6525, 0.7543, 0.6774, 0.7493, 0.6765, 0.7856, 0.6539, 0.7899, 0.6534, 0.7953, 0.6525, 0.7899, 0.6534, 0.7528, 0.6304, 0.7899, 0.6534, 0.7856, 0.6539, 0.7528, 0.6304, 0.1833, 0.5534, 0.2513, 0.5534, 0.2949, 0.5636, 0.2877, 0.5832, 0.3563, 0.5975, 0.3563, 0.7313, 0.1438, 0.7313, 0.1437, 0.5188])
me_cube.materials.append(mat_material)
me_cube.use_mirror_vertex_groups = False
me_cube.update()
me_cube.normals_split_custom_set([tuple(v) for v in zip(*[iter([-5.339e-05, 2.483e-05, -1.0, 1.578e-05, 4.537e-05, -1.0, 3.821e-05, 5.42e-06, -1.0, -4.423e-08, 0.0, -1.0, -4.423e-08, 0.0, -1.0, -4.423e-08, 0.0, -1.0, -2.071e-08, 0.0, -1.0, -1.0, -1.645e-05, -4.576e-05, -1.0, -4.578e-05, 1.7e-05, -1.0, 1.694e-05, 4.581e-05, -1.0, 3.476e-05, -1.217e-05, -1.0, -2.242e-08, 0.0, -1.0, -2.242e-08, 0.0, -1.0, -2.242e-08, 0.0, -1.0, -2.242e-08, 0.0, -1.0, -2.242e-08, 0.0, -1.0, -2.242e-08, 0.0, -1.0, -2.242e-08, 0.0, -1.0, -2.242e-08, 0.0, -1.0, -2.242e-08, 0.0, -1.0, 1.658e-06, -1.736e-06, -1.0, 4.537e-05, -1.666e-05, 1.727e-05, -1.0, -4.631e-05, 4.622e-05, -1.0, 1.7e-05, -2.915e-06, -1.0, 6.564e-06, 0.0, -1.0, 2.109e-08, 0.0, -1.0, 2.109e-08, 0.0, -1.0, 2.109e-08, 0.0, -1.0, 2.109e-08, 0.0, -1.0, 2.109e-08, 0.0, -1.0, 3.592e-09, -3.532e-05, -1.0, -6.393e-06, 4.603e-05, 1.733e-05, 1.0, -5.683e-05, 3.583e-05, 1.0, -1.176e-08, 0.0, 1.0, -2.283e-08, 0.0, 1.0, -2.283e-08, 0.0, 1.0, -2.283e-08, 0.0, 1.0, -8.421e-06, -2.619e-05, 1.0, 1.746e-05, -4.642e-05, 1.0, 1.0, 1.608e-05, -4.506e-05, 1.0, 4.533e-05, 1.624e-05, 1.0, -1.639e-05, 4.548e-05, 1.0, -4.533e-05, -1.63e-05, 1.0, 2.731e-06, -2.627e-05, 1.0, 0.0, 0.0, 1.0, 0.0, 0.0, 1.0, 0.0, 0.0, 1.0, 0.0, 0.0, 1.0, 0.0, 0.0, 1.0, 0.0, 0.0, 1.0, 0.0, 0.0, 1.0, 0.0, 0.0, 1.0, 0.0, 0.0, 1.0, 0.0, 0.0, 1.0, 0.0, 0.0, 1.0, 0.0, 0.0, 1.0, 0.0, 0.0, 1.0, 7.533e-06, -3.319e-05, 3.734e-05, 1.0, 2.528e-05, 0.1216, 0.8623, 0.4915, 0.4473, 0.7744, 0.4473, 0.4915, 0.8623, 0.1216, 0.1216, 0.8623, 0.4915, 0.1216, 0.4915, 0.8623, 0.4473, 0.4473, 0.7744, 0.4473, 0.7744, 0.4473, 4.603e-05, 1.733e-05, 1.0, 0.4915, 0.1216, 0.8623, 0.4473, 0.4473, 0.7744, 0.1216, 0.4915, 0.8623, 0.4915, 0.1216, 0.8623, 0.8623, 0.1216, 0.4915, 0.7744, 0.4473, 0.4473, 0.4473, 0.4473, 0.7744, 1.0, 4.533e-05, 1.624e-05, 0.8623, 0.4915, 0.1216, 0.7744, 0.4473, 0.4473, 0.8623, 0.1216, 0.4915, 0.8623, 0.4915, 0.1216, 0.4915, 0.8623, 0.1216, 0.4473, 0.7744, 0.4473, 0.7744, 0.4473, 0.4473, 0.4473, 0.7744, 0.4473, 0.4473, 0.4473, 0.7744, 0.7744, 0.4473, 0.4473, 1.578e-05, 4.537e-05, -1.0, 0.1216, 0.4915, -0.8623, 0.4473, 0.4473, -0.7744, 0.4915, 0.1216, -0.8623, 0.1216, 0.4915, -0.8623, 0.1216, 0.8623, -0.4915, 0.4473, 0.7744, -0.4473, 0.4473, 0.4473, -0.7744, 2.547e-05, 1.0, -3.713e-05, 0.4915, 0.8623, -0.1216, 0.4473, 0.7744, -0.4473, 0.1216, 0.8623, -0.4915, 0.4915, 0.8623, -0.1216, 0.8623, 0.4915, -0.1216, 0.7744, 0.4473, -0.4473, 0.4473, 0.7744, -0.4473, 1.0, 1.608e-05, -4.506e-05, 0.8623, 0.1216, -0.4915, 0.7744, 0.4473, -0.4473, 0.8623, 0.4915, -0.1216, 0.8623, 0.1216, -0.4915, 0.4915, 0.1216, -0.8623, 0.4473, 0.4473, -0.7744, 0.7744, 0.4473, -0.4473, 0.4473, 0.4473, -0.7744, 0.4473, 0.7744, -0.4473, 0.7744, 0.4473, -0.4473, 1.0, -1.639e-05, 4.548e-05, 0.8623, -0.1216, 0.4915, 0.7744, -0.4473, 0.4473, 0.8623, -0.4915, 0.1216, 0.8623, -0.1216, 0.4915, 0.4915, -0.1216, 0.8623, 0.4473, -0.4473, 0.7744, 0.7744, -0.4473, 0.4473, 1.746e-05, -4.642e-05, 1.0, 0.1216, -0.4915, 0.8623, 0.4473, -0.4473, 0.7744, 0.4915, -0.1216, 0.8623, 0.1216, -0.4915, 0.8623, 0.1216, -0.8623, 0.4915, 0.4473, -0.7744, 0.4473, 0.4473, -0.4473, 0.7744, 4.622e-05, -1.0, 1.7e-05, 0.4915, -0.8623, 0.1216, 0.4473, -0.7744, 0.4473, 0.1216, -0.8623, 0.4915, 0.4915, -0.8623, 0.1216, 0.8623, -0.4915, 0.1216, 0.7744, -0.4473, 0.4473, 0.4473, -0.7744, 0.4473, 0.7744, -0.4473, 0.4473, 0.4473, -0.4473, 0.7744, 0.4473, -0.7744, 0.4473, 1.0, -4.533e-05, -1.63e-05, 0.8623, -0.4915, -0.1216, 0.7744, -0.4473, -0.4473, 0.8623, -0.1216, -0.4915, 0.8623, -0.4915, -0.1216, 0.4915, -0.8623, -0.1216, 0.4473, -0.7744, -0.4473, 0.7744, -0.4473, -0.4473, 1.727e-05, -1.0, -4.631e-05, 0.1216, -0.8623, -0.4915, 0.4473, -0.7744, -0.4473, 0.4915, -0.8623, -0.1216, 0.1216, -0.8623, -0.4915, 0.1216, -0.4915, -0.8623, 0.4473, -0.4473, -0.7744, 0.4473, -0.7744, -0.4473, 2.457e-05, -3.694e-05, -1.0, 0.4915, -0.1216, -0.8623, 0.4473, -0.4473, -0.7744, 0.1216, -0.4915, -0.8623, 0.4915, -0.1216, -0.8623, 0.8623, -0.1216, -0.4915, 0.7744, -0.4473, -0.4473, 0.4473, -0.4473, -0.7744, 0.7744, -0.4473, -0.4473, 0.4473, -0.7744, -0.4473, 0.4473, -0.4473, -0.7744, -2.527e-05, 1.0, 3.715e-05, -0.4915, 0.8623, 0.1216, -0.4473, 0.7744, 0.4473, -0.1216, 0.8623, 0.4915, -0.4915, 0.8623, 0.1216, -0.8623, 0.4915, 0.1216, -0.7744, 0.4473, 0.4473, -0.4473, 0.7744, 0.4473, -1.0, 1.694e-05, 4.581e-05, -0.8623, 0.1216, 0.4915, -0.7744, 0.4473, 0.4473, -0.8623, 0.4915, 0.1216, -0.8623, 0.1216, 0.4915, -0.4915, 0.1216, 0.8623, -0.4473, 0.4473, 0.7744, -0.7744, 0.4473, 0.4473, -5.683e-05, 3.583e-05, 1.0, -0.1216, 0.4915, 0.8623, -0.4473, 0.4473, 0.7744, -0.4915, 0.1216, 0.8623, -0.1216, 0.4915, 0.8623, -0.1216, 0.8623, 0.4915, -0.4473, 0.7744, 0.4473, -0.4473, 0.4473, 0.7744, -0.4473, 0.7744, 0.4473, -0.7744, 0.4473, 0.4473, -0.4473, 0.4473, 0.7744, -1.0, 4.537e-05, -1.666e-05, -0.8623, 0.4915, -0.1216, -0.7744, 0.4473, -0.4473, -0.8623, 0.1216, -0.4915, -0.8623, 0.4915, -0.1216, -0.4915, 0.8623, -0.1216, -0.4473, 0.7744, -0.4473, -0.7744, 0.4473, -0.4473, -3.746e-05, 1.0, -2.527e-05, -0.1216, 0.8623, -0.4915, -0.4473, 0.7744, -0.4473, -0.4915, 0.8623, -0.1216, -0.1216, 0.8623, -0.4915, -0.1216, 0.4915, -0.8623, -0.4473, 0.4473, -0.7744, -0.4473, 0.7744, -0.4473, -5.339e-05, 2.483e-05, -1.0, -0.4915, 0.1216, -0.8623, -0.4473, 0.4473, -0.7744, -0.1216, 0.4915, -0.8623, -0.4915, 0.1216, -0.8623, -0.8623, 0.1216, -0.4915, -0.7744, 0.4473, -0.4473, -0.4473, 0.4473, -0.7744, -0.7744, 0.4473, -0.4473, -0.4473, 0.7744, -0.4473, -0.4473, 0.4473, -0.7744, -1.0, -4.578e-05, 1.7e-05, -0.8623, -0.4915, 0.1216, -0.7744, -0.4473, 0.4473, -0.8623, -0.1216, 0.4915, -0.8623, -0.4915, 0.1216, -0.4915, -0.8623, 0.1216, -0.4473, -0.7744, 0.4473, -0.7744, -0.4473, 0.4473, -3.771e-05, -1.0, 2.583e-05, -0.1216, -0.8623, 0.4915, -0.4473, -0.7744, 0.4473, -0.4915, -0.8623, 0.1216, -0.1216, -0.8623, 0.4915, -0.1216, -0.4915, 0.8623, -0.4473, -0.4473, 0.7744, -0.4473, -0.7744, 0.4473, -3.39e-05, -4.579e-05, 1.0, -0.4915, -0.1216, 0.8623, -0.4473, -0.4473, 0.7744, -0.1216, -0.4915, 0.8623, -0.4915, -0.1216, 0.8623, -0.8623, -0.1216, 0.4915, -0.7744, -0.4473, 0.4473, -0.4473, -0.4473, 0.7744, -0.7744, -0.4473, 0.4473, -0.4473, -0.7744, 0.4473, -0.4473, -0.4473, 0.7744, -3.684e-05, -2.471e-05, -1.0, -0.1216, -0.4915, -0.8623, -0.4473, -0.4473, -0.7744, -0.4915, -0.1216, -0.8623, -0.1216, -0.4915, -0.8623, -0.1216, -0.8623, -0.4915, -0.4473, -0.7744, -0.4473, -0.4473, -0.4473, -0.7744, -3.532e-05, -1.0, -6.393e-06, -0.4915, -0.8623, -0.1216, -0.4473, -0.7744, -0.4473, -0.1216, -0.8623, -0.4915, -0.4915, -0.8623, -0.1216, -0.8623, -0.4915, -0.1216, -0.7744, -0.4473, -0.4473, -0.4473, -0.7744, -0.4473, -1.0, -1.645e-05, -4.576e-05, -0.8623, -0.1216, -0.4915, -0.7744, -0.4473, -0.4473, -0.8623, -0.4915, -0.1216, -0.8623, -0.1216, -0.4915, -0.4915, -0.1216, -0.8623, -0.4473, -0.4473, -0.7744, -0.7744, -0.4473, -0.4473, -0.4473, -0.4473, -0.7744, -0.4473, -0.7744, -0.4473, -0.7744, -0.4473, -0.4473, -5.339e-05, 2.483e-05, -1.0, -3.684e-05, -2.471e-05, -1.0, -0.4915, -0.1216, -0.8623, -0.4915, 0.1216, -0.8623, -0.4915, 0.1216, -0.8623, -0.4915, -0.1216, -0.8623, -0.8623, -0.1216, -0.4915, -0.8623, 0.1216, -0.4915, -0.8623, 0.1216, -0.4915, -0.8623, -0.1216, -0.4915, -1.0, -1.645e-05, -4.576e-05, -1.0, 4.537e-05, -1.666e-05, 1.578e-05, 4.537e-05, -1.0, -5.339e-05, 2.483e-05, -1.0, -0.1216, 0.4915, -0.8623, 0.1216, 0.4915, -0.8623, 0.1216, 0.4915, -0.8623, -0.1216, 0.4915, -0.8623, -0.1216, 0.8623, -0.4915, 0.1216, 0.8623, -0.4915, 0.1216, 0.8623, -0.4915, -0.1216, 0.8623, -0.4915, -3.746e-05, 1.0, -2.527e-05, 2.547e-05, 1.0, -3.713e-05, 1.0, 4.533e-05, 1.624e-05, 1.0, 1.608e-05, -4.506e-05, 0.8623, 0.4915, -0.1216, 0.8623, 0.4915, 0.1216, 0.8623, 0.4915, 0.1216, 0.8623, 0.4915, -0.1216, 0.4915, 0.8623, -0.1216, 0.4915, 0.8623, 0.1216, 0.4915, 0.8623, 0.1216, 0.4915, 0.8623, -0.1216, 2.547e-05, 1.0, -3.713e-05, 3.734e-05, 1.0, 2.528e-05, -3.532e-05, -1.0, -6.393e-06, -3.771e-05, -1.0, 2.583e-05, -0.4915, -0.8623, 0.1216, -0.4915, -0.8623, -0.1216, -0.4915, -0.8623, -0.1216, -0.4915, -0.8623, 0.1216, -0.8623, -0.4915, 0.1216, -0.8623, -0.4915, -0.1216, -0.8623, -0.4915, -0.1216, -0.8623, -0.4915, 0.1216, -1.0, -4.578e-05, 1.7e-05, -1.0, -1.645e-05, -4.576e-05, 4.622e-05, -1.0, 1.7e-05, 1.727e-05, -1.0, -4.631e-05, 0.4915, -0.8623, -0.1216, 0.4915, -0.8623, 0.1216, 0.4915, -0.8623, 0.1216, 0.4915, -0.8623, -0.1216, 0.8623, -0.4915, -0.1216, 0.8623, -0.4915, 0.1216, 0.8623, -0.4915, 0.1216, 0.8623, -0.4915, -0.1216, 1.0, -4.533e-05, -1.63e-05, 1.0, -1.639e-05, 4.548e-05, -2.527e-05, 1.0, 3.715e-05, -3.166e-05, 1.0, 2.131e-06, -0.4785, 0.8781, 0.0, -0.4915, 0.8623, 0.1216, -0.4915, 0.8623, 0.1216, -0.4785, 0.8781, 0.0, -0.8414, 0.5404, 0.0, -0.8623, 0.4915, 0.1216, -0.8623, 0.4915, 0.1216, -0.8414, 0.5404, 0.0, -1.0, 3.476e-05, -1.217e-05, -1.0, 1.694e-05, 4.581e-05, 1.746e-05, -4.642e-05, 1.0, -8.421e-06, -2.619e-05, 1.0, 0.0, -0.4989, 0.8666, 0.1216, -0.4915, 0.8623, 0.1216, -0.4915, 0.8623, 0.0, -0.4989, 0.8666, 0.0, -0.8801, 0.4748, 0.1216, -0.8623, 0.4915, 0.1216, -0.8623, 0.4915, 0.0, -0.8801, 0.4748, -2.915e-06, -1.0, 6.564e-06, 4.622e-05, -1.0, 1.7e-05, 4.603e-05, 1.733e-05, 1.0, 1.746e-05, -4.642e-05, 1.0, 0.4915, -0.1216, 0.8623, 0.4915, 0.1216, 0.8623, 0.4915, 0.1216, 0.8623, 0.4915, -0.1216, 0.8623, 0.8623, -0.1216, 0.4915, 0.8623, 0.1216, 0.4915, 0.8623, 0.1216, 0.4915, 0.8623, -0.1216, 0.4915, 1.0, -1.639e-05, 4.548e-05, 1.0, 4.533e-05, 1.624e-05, -3.684e-05, -2.471e-05, -1.0, 2.457e-05, -3.694e-05, -1.0, 0.1216, -0.4915, -0.8623, -0.1216, -0.4915, -0.8623, -0.1216, -0.4915, -0.8623, 0.1216, -0.4915, -0.8623, 0.1216, -0.8623, -0.4915, -0.1216, -0.8623, -0.4915, -0.1216, -0.8623, -0.4915, 0.1216, -0.8623, -0.4915, 1.727e-05, -1.0, -4.631e-05, -3.532e-05, -1.0, -6.393e-06, -3.39e-05, -4.579e-05, 1.0, -5.683e-05, 3.583e-05, 1.0, -0.4915, 0.1216, 0.8623, -0.4915, -0.1216, 0.8623, -0.4915, -0.1216, 0.8623, -0.4915, 0.1216, 0.8623, -0.8623, 0.1216, 0.4915, -0.8623, -0.1216, 0.4915, -0.8623, -0.1216, 0.4915, -0.8623, 0.1216, 0.4915, -1.0, 1.694e-05, 4.581e-05, -1.0, -4.578e-05, 1.7e-05, -5.683e-05, 3.583e-05, 1.0, 4.603e-05, 1.733e-05, 1.0, 0.1216, 0.4915, 0.8623, -0.1216, 0.4915, 0.8623, -0.1216, 0.4915, 0.8623, 0.1216, 0.4915, 0.8623, 0.1216, 0.8623, 0.4915, -0.1216, 0.8623, 0.4915, -0.1216, 0.8623, 0.4915, 0.1216, 0.8623, 0.4915, 3.734e-05, 1.0, 2.528e-05, -2.527e-05, 1.0, 3.715e-05, 2.457e-05, -3.694e-05, -1.0, 3.578e-05, 5.86e-06, -1.0, 0.5027, 0.0, -0.8644, 0.4915, -0.1216, -0.8623, 0.4915, -0.1216, -0.8623, 0.5027, 0.0, -0.8644, 0.8975, 0.0, -0.441, 0.8623, -0.1216, -0.4915, 0.8623, -0.1216, -0.4915, 0.8975, 0.0, -0.441, 1.0, 2.731e-06, -2.627e-05, 1.0, -4.533e-05, -1.63e-05, -3.746e-05, 1.0, -2.527e-05, -3.796e-05, 1.0, -1.423e-06, 0.0, 1.0, 0.0, 0.0, 1.0, 0.0, 0.0, 1.0, 0.0, 0.0, 1.0, 0.0, 0.0, 1.0, 0.0, 0.0, 1.0, 0.0, 0.0, 1.0, 0.0, -3.166e-05, 1.0, 2.131e-06, -2.527e-05, 1.0, 3.715e-05, 3.734e-05, 1.0, 2.528e-05, 2.547e-05, 1.0, -3.713e-05, 1.0, -1.237e-06, -3.814e-05, 0.2122, 0.8385, -0.5019, 0.1904, 0.8397, -0.5087, 0.2871, 0.8726, -0.3951, 1.0, 7.533e-06, -3.319e-05, 0.8583, 0.0, -0.5132, 0.8623, 0.1216, -0.4915, 1.0, 1.608e-05, -4.506e-05, -1.577e-05, 1.782e-05, -1.0, 6.595e-05, -4.52e-05, -1.0, 0.8011, 0.3938, -0.4507, 0.454, 0.8093, -0.3726, 0.2495, 0.837, -0.4871, -1.577e-05, 1.782e-05, -1.0, 0.454, 0.8093, -0.3726, 0.2504, 0.8376, -0.4855, 0.4809, 0.0, -0.8768, 3.821e-05, 5.42e-06, -1.0, 1.578e-05, 4.537e-05, -1.0, 0.4915, 0.1216, -0.8623, 0.2122, 0.8385, -0.5019, 0.2495, 0.837, -0.4871, 0.2504, 0.8376, -0.4855, 0.1904, 0.8397, -0.5087, 0.8583, 0.0, -0.5132, 0.4809, 0.0, -0.8768, 0.4915, 0.1216, -0.8623, 0.8623, 0.1216, -0.4915, 1.0, 1.502e-05, -3.29e-05, 1.0, 8.494e-06, 1.729e-06, 0.528, -0.8231, -0.2091, 0.5606, -0.8049, 0.1947, -1.0, 3.945e-05, -3.517e-06, -1.0, -6.467e-05, -2.381e-05, -0.5743, 0.1212, 0.8096, -0.5313, 0.1504, 0.8337, -1.0, -1.839e-05, 3.338e-05, -0.553, 0.1952, -0.81, -0.6222, 0.1256, -0.7728, -0.6383, 0.1126, -0.7615, -1.0, 1.658e-06, -1.736e-06, -0.8918, 0.4525, 0.0, -0.8623, 0.4915, -0.1216, -1.0, 4.537e-05, -1.666e-05, -5.51e-05, 1.0, -4.411e-06, -2.809e-05, 1.0, -2.712e-05, 0.1111, 0.4495, -0.8864, 0.2743, 0.5225, -0.8073, -0.2387, 0.4149, -0.878, -5.51e-05, 1.0, -4.411e-06, 0.2743, 0.5225, -0.8073, -0.2274, 0.4199, -0.8786, -0.4692, 0.8831, 0.0, -3.796e-05, 1.0, -1.423e-06, -3.746e-05, 1.0, -2.527e-05, -0.4915, 0.8623, -0.1216, -0.553, 0.1952, -0.81, -0.2387, 0.4149, -0.878, -0.2274, 0.4199, -0.8786, -0.6222, 0.1256, -0.7728, -0.8918, 0.4525, 0.0, -0.4692, 0.8831, 0.0, -0.4915, 0.8623, -0.1216, -0.8623, 0.4915, -0.1216, -0.9338, -0.1513, 0.3241, -2.739e-05, -2.131e-05, 1.0, -0.9393, -0.2389, 0.2464, -0.934, -0.1445, 0.3268, 0.0, -0.4916, 0.8708, 3.138e-06, -1.818e-05, 1.0, -3.39e-05, -4.579e-05, 1.0, -0.1216, -0.4915, 0.8623, 2.81e-05, -1.0, -2.164e-05, 2.551e-05, -1.0, 3.275e-05, 0.9323, -0.361, -0.02013, 0.9267, -0.3656, 0.08749, -0.9424, -0.2267, 0.2459, -0.9338, -0.1513, 0.3241, -0.934, -0.1445, 0.3268, -0.944, -0.2534, 0.2111, 0.0, -0.8818, 0.4717, 0.0, -0.4916, 0.8708, -0.1216, -0.4915, 0.8623, -0.1216, -0.8623, 0.4915, -2.739e-05, -2.131e-05, 1.0, -1.11e-05, -1.844e-05, 1.0, -0.9708, -0.1034, 0.2163, -0.9393, -0.2389, 0.2464, -2.837e-05, -1.0, -4.321e-05, -0.9424, -0.2267, 0.2459, -0.944, -0.2534, 0.2111, -0.9237, -0.3831, 0.00905, 3.796e-06, -1.0, 8.726e-06, 0.0, -0.8818, 0.4717, -0.1216, -0.8623, 0.4915, -3.771e-05, -1.0, 2.583e-05, -1.176e-08, 0.0, 1.0, -5.683e-05, 3.583e-05, 1.0, -3.39e-05, -4.579e-05, 1.0, 6.525e-08, 0.0, 1.0, 6.525e-08, 0.0, 1.0, -3.39e-05, -4.579e-05, 1.0, 3.138e-06, -1.818e-05, 1.0, 3.129e-07, 0.0, 1.0, 3.129e-07, 0.0, 1.0, 0.9369, -0.2642, 0.2291, 0.9355, 0.0193, 0.3528, -9.269e-06, 1.821e-05, 1.0, 0.9368, -0.2229, 0.2695, 0.9355, 0.0193, 0.3528, 0.9406, 0.03898, 0.3371, 5.183e-05, 1.539e-05, 1.0, -9.269e-06, 1.821e-05, 1.0, 0.9267, -0.3656, 0.08749, 0.9435, -0.2552, 0.2115, 0.9415, -0.2142, 0.2603, 2.81e-05, -1.0, -2.164e-05, -0.9237, -0.3831, 0.00905, -0.9297, -0.364, 0.05669, -5.01e-05, -1.0, 1.884e-05, -2.837e-05, -1.0, -4.321e-05, 0.9435, -0.2552, 0.2115, 0.9369, -0.2642, 0.2291, 0.9368, -0.2229, 0.2695, 0.9415, -0.2142, 0.2603, -3.532e-05, -1.0, -6.393e-06, 0.0, -1.0, 3.592e-09, 0.0, -1.0, 0.0, 3.796e-06, -1.0, 8.726e-06, -3.771e-05, -1.0, 2.583e-05, -0.6973, 0.1691, 0.6966, -0.2156, 0.2449, 0.9453, -7.033e-06, 1.0, -6.81e-06, 4.638e-05, 1.0, 2.095e-05, -0.4568, 0.3305, 0.8259, -0.6973, 0.1691, 0.6966, 4.638e-05, 1.0, 2.095e-05, -0.435, 0.3503, 0.8295, -0.6383, 0.1126, -0.7615, -0.5627, -0.01247, -0.8266, -1.0, -2.173e-05, -6.258e-07, -1.0, -1.839e-05, 3.338e-05, -0.5313, 0.1504, 0.8337, -0.2638, 0.4547, 0.8506, -0.3143, 0.4346, 0.844, -1.0, 3.945e-05, -3.517e-06, -0.2638, 0.4547, 0.8506, -0.4568, 0.3305, 0.8259, -0.435, 0.3503, 0.8295, -0.3143, 0.4346, 0.844, -0.1821, -0.7759, -0.604, -0.709, -0.3377, -0.619, 3.442e-06, -7.689e-06, -1.0, 7.778e-06, 1.606e-05, -1.0, 0.2871, 0.8726, -0.3951, 0.404, 0.8965, 0.182, 1.0, 3.976e-05, 3.83e-06, 1.0, -1.237e-06, -3.814e-05, 0.2807, -0.883, -0.3762, -0.1821, -0.7759, -0.604, 7.778e-06, 1.606e-05, -1.0, 0.3218, -0.8842, -0.3386, 0.5606, -0.8049, 0.1947, 0.4942, -0.8629, -0.1056, 0.4828, -0.8667, -0.1254, 1.0, 1.502e-05, -3.29e-05, 0.4942, -0.8629, -0.1056, 0.2807, -0.883, -0.3762, 0.3218, -0.8842, -0.3386, 0.4828, -0.8667, -0.1254, 0.3367, -0.7857, -0.5189, 1.0, -5.476e-06, -4.908e-05, 0.2714, -0.6035, -0.7497, 1.0, 2.295e-06, 3.164e-05, 0.3187, 0.853, 0.4134, 0.2605, 0.0267, 0.9651, 0.3526, -0.8713, -0.3412, 1.0, -2.685e-05, -5.682e-05, 1.0, -2.64e-05, -1.18e-05, 1.0, -5.476e-06, -4.908e-05, 0.3367, -0.7857, -0.5189, 0.3157, -0.9489, 0.0009071, 1.0, 4.229e-05, -6.02e-06, 0.3622, 0.8637, 0.3504, 0.3126, 0.9496, -0.0253, 0.3187, 0.853, 0.4134, 1.0, 2.295e-06, 3.164e-05, 1.0, 3.719e-05, -1.651e-05, 0.4021, -0.2376, -0.8842, 1.0, -3.314e-05, -1.07e-05, 1.0, -2.685e-05, -5.682e-05, 0.3526, -0.8713, -0.3412, 1.0, 4.458e-05, 2.587e-05, 0.4173, 0.2492, 0.8739, 0.3622, 0.8637, 0.3504, 1.0, 4.229e-05, -6.02e-06, 0.4225, -0.2342, -0.8756, 1.0, 4.268e-05, -3.535e-05, 1.0, -3.314e-05, -1.07e-05, 0.4021, -0.2376, -0.8842, 1.0, 1.448e-05, 1.588e-05, 0.4174, 0.2225, 0.8811, 0.4173, 0.2492, 0.8739, 1.0, 4.458e-05, 2.587e-05, 0.528, -0.8231, -0.2091, 1.0, 8.494e-06, 1.729e-06, 1.0, 4.268e-05, -3.535e-05, 0.4225, -0.2342, -0.8756, 1.0, 3.976e-05, 3.83e-06, 0.404, 0.8965, 0.182, 0.4174, 0.2225, 0.8811, 1.0, 1.448e-05, 1.588e-05, 3.442e-06, -7.689e-06, -1.0, -0.709, -0.3377, -0.619, -0.7551, -0.4512, -0.4756, -5.215e-05, 2.848e-05, -1.0, 0.8011, 0.3938, -0.4507, 6.595e-05, -4.52e-05, -1.0, -9.477e-06, 2.894e-05, -1.0, 0.7874, 0.4032, -0.4663, -5.215e-05, 2.848e-05, -1.0, -0.7551, -0.4512, -0.4756, -0.163, -0.9194, -0.3581, 5.898e-05, -5.466e-05, -1.0, 0.7874, 0.4032, -0.4663, -9.477e-06, 2.894e-05, -1.0, 6.866e-05, 2.971e-05, -1.0, 0.2623, 0.8993, -0.35, 5.898e-05, -5.466e-05, -1.0, -0.163, -0.9194, -0.3581, -0.1567, -0.9237, -0.3497, 0.2623, 0.8993, -0.35, 6.866e-05, 2.971e-05, -1.0, -0.3649, 0.853, -0.3732, 3.502e-05, 1.0, 4.934e-05, -0.6492, 0.2404, 0.7217, 0.8591, 0.3791, 0.3439, 0.4815, 0.2252, -0.847, -9.887e-06, 1.0, 1.609e-06, 0.6528, 0.3893, -0.6498, -8.538e-06, 1.0, -3.776e-05, -0.2722, 0.3377, 0.901, -0.6492, 0.2404, 0.7217, 3.502e-05, 1.0, 4.934e-05, 0.2511, 0.3008, -0.92, 1.878e-05, 1.0, -2.035e-05, -9.887e-06, 1.0, 1.609e-06, 0.4815, 0.2252, -0.847, -7.033e-06, 1.0, -6.81e-06, -0.2156, 0.2449, 0.9453, -0.2722, 0.3377, 0.901, -8.538e-06, 1.0, -3.776e-05, 0.1111, 0.4495, -0.8864, -2.809e-05, 1.0, -2.712e-05, 1.878e-05, 1.0, -2.035e-05, 0.2511, 0.3008, -0.92, -0.5743, 0.1212, 0.8096, -1.0, -6.467e-05, -2.381e-05, -1.0, 2.03e-05, 6.676e-06, -0.5304, 0.4242, 0.734, -1.0, -2.173e-05, -6.258e-07, -0.5627, -0.01247, -0.8266, -0.5456, -0.4256, -0.722, -1.0, 5.029e-06, 6.825e-06, -0.5304, 0.4242, 0.734, -1.0, 2.03e-05, 6.676e-06, -1.0, -2.074e-05, -1.679e-05, -0.5644, 0.8115, 0.1513, -1.0, 5.029e-06, 6.825e-06, -0.5456, -0.4256, -0.722, -0.5522, -0.8133, -0.1835, -1.0, 1.037e-05, -2.322e-05, -0.5644, 0.8115, 0.1513, -1.0, -2.074e-05, -1.679e-05, -1.0, 8.568e-06, 7.185e-05, -0.5173, 0.8307, 0.2057, -1.0, 1.037e-05, -2.322e-05, -0.5522, -0.8133, -0.1835, -0.5551, -0.7662, -0.3237, -1.0, -2.545e-05, 3.488e-05, -0.5173, 0.8307, 0.2057, -1.0, 8.568e-06, 7.185e-05, -0.3423, 0.2448, 0.9071, -1.0, -2.545e-05, 3.488e-05, -0.5551, -0.7662, -0.3237, -0.4135, -0.4979, -0.7623, 1.784e-05, -1.0, -6.393e-05, -0.8151, -0.2476, -0.5237, -0.1566, -0.3321, -0.9302, 0.741, -0.2857, 0.6077, 7.433e-05, -1.0, -3.991e-05, 0.852, -0.3714, 0.369, -5.171e-05, -1.0, -5.806e-05, -0.9469, -0.2931, -0.1321, -0.8151, -0.2476, -0.5237, 1.784e-05, -1.0, -6.393e-05, 0.935, -0.3182, 0.1564, 3.91e-05, -1.0, 5.051e-06, 7.433e-05, -1.0, -3.991e-05, 0.741, -0.2857, 0.6077, -5.01e-05, -1.0, 1.884e-05, -0.9297, -0.364, 0.05669, -0.9469, -0.2931, -0.1321, -5.171e-05, -1.0, -5.806e-05, 0.9323, -0.361, -0.02013, 2.551e-05, -1.0, 3.275e-05, 3.91e-05, -1.0, 5.051e-06, 0.935, -0.3182, 0.1564, -0.9708, -0.1034, 0.2163, -1.11e-05, -1.844e-05, 1.0, 4.902e-06, 5.068e-05, 1.0, -0.9611, -0.202, 0.1886, 5.183e-05, 1.539e-05, 1.0, 0.9406, 0.03898, 0.3371, 0.9651, 0.1777, 0.1926, -2.445e-05, 8.067e-05, 1.0, -2.445e-05, 8.067e-05, 1.0, 0.9651, 0.1777, 0.1926, 0.9814, 0.04464, 0.1868, -7.54e-06, -1.349e-05, 1.0, -0.9611, -0.202, 0.1886, 4.902e-06, 5.068e-05, 1.0, 1.998e-05, -6.577e-05, 1.0, -0.984, -0.08609, 0.1557, -7.54e-06, -1.349e-05, 1.0, 0.9814, 0.04464, 0.1868, 0.9601, -0.1115, 0.2565, -0.984, -0.08609, 0.1557, 1.998e-05, -6.577e-05, 1.0, -0.5629, 0.7979, 0.2156, -2.071e-08, 0.0, -1.0, 0.0, 0.0, -1.0, 0.0, 0.0, -1.0, 0.0, 0.0, -1.0, 3.578e-05, 5.86e-06, -1.0, 2.457e-05, -3.694e-05, -1.0, -3.684e-05, -2.471e-05, -1.0, -5.339e-05, 2.483e-05, -1.0])] * 3)])

# ---- objects
ob_oblong_1p5 = bpy.data.objects.new('Oblong 1p5', me_cube)

# ---- transforms, parenting, visibility, modifiers, constraints
ob_oblong_1p5.location = (0.0, 0.0, 0.0)
ob_oblong_1p5.lock_rotations_4d = False
ob_oblong_1p5.empty_display_type = 'ARROWS'
ob_oblong_1p5.lineart.crease_threshold = 0.0
_m = ob_oblong_1p5.modifiers.new('EdgeSplit', 'EDGE_SPLIT')
_m.use_edge_angle = False

# ---- collection membership
col_collection.objects.link(ob_oblong_1p5)

# ---- scene / render settings (as saved in the file)
scene.frame_start = 1; scene.frame_end = 250; scene.frame_set(1)
scene.render.engine = 'BLENDER_EEVEE_NEXT'
scene.cycles.sampling_pattern = 'TABULATED_SOBOL'
scene.eevee.ray_tracing_options.trace_max_roughness = 0.0
bpy.context.view_layer.update()

# ---- added for rendering (the .blend has no active camera and no usable light): camera, sun
cam_auto = bpy.data.cameras.new('AutoCamera')
cam_auto.lens = 50.0
cam_auto.sensor_width = 36.0
cam_auto.clip_end = 1000.0
ob_auto_camera = bpy.data.objects.new('AutoCamera', cam_auto)
scene.collection.objects.link(ob_auto_camera)
ob_auto_camera.location = (3.39949, -4.07939, 2.71959)
ob_auto_camera.rotation_euler = (1.09748, -7.21219e-08, 0.694738)
scene.camera = ob_auto_camera
light_auto_sun = bpy.data.lights.new('AutoSun', 'SUN')
light_auto_sun.energy = 3.0
light_auto_sun.angle = 0.0523599
ob_auto_sun = bpy.data.objects.new('AutoSun', light_auto_sun)
scene.collection.objects.link(ob_auto_sun)
ob_auto_sun.rotation_euler = (0.872665, 0.174533, 0.523599)
bpy.context.view_layer.update()
